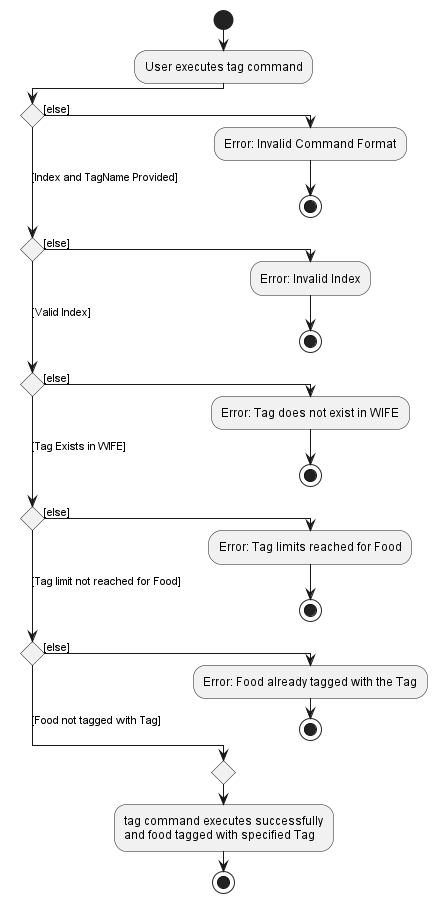

The diagram above was rendered by PlantUML. Its source (embedded in the PNG):
@startuml
!pragma useVerticalIf on

start
:User executes tag command;
if () then ([else])
    :Error: Invalid Command Format;
    stop;
([Index and TagName Provided]) elseif () then ([else])
    :Error: Invalid Index;
    stop;
([Valid Index]) elseif () then ([else])
    :Error: Tag does not exist in WIFE;
    stop;
([Tag Exists in WIFE]) elseif () then ([else])
    :Error: Tag limits reached for Food;
    stop;
([Tag limit not reached for Food]) elseif () then ([else])
    :Error: Food already tagged with the Tag;
    stop;
else ([Food not tagged with Tag])
endif
    :tag command executes successfully
    and food tagged with specified Tag;
stop

@enduml